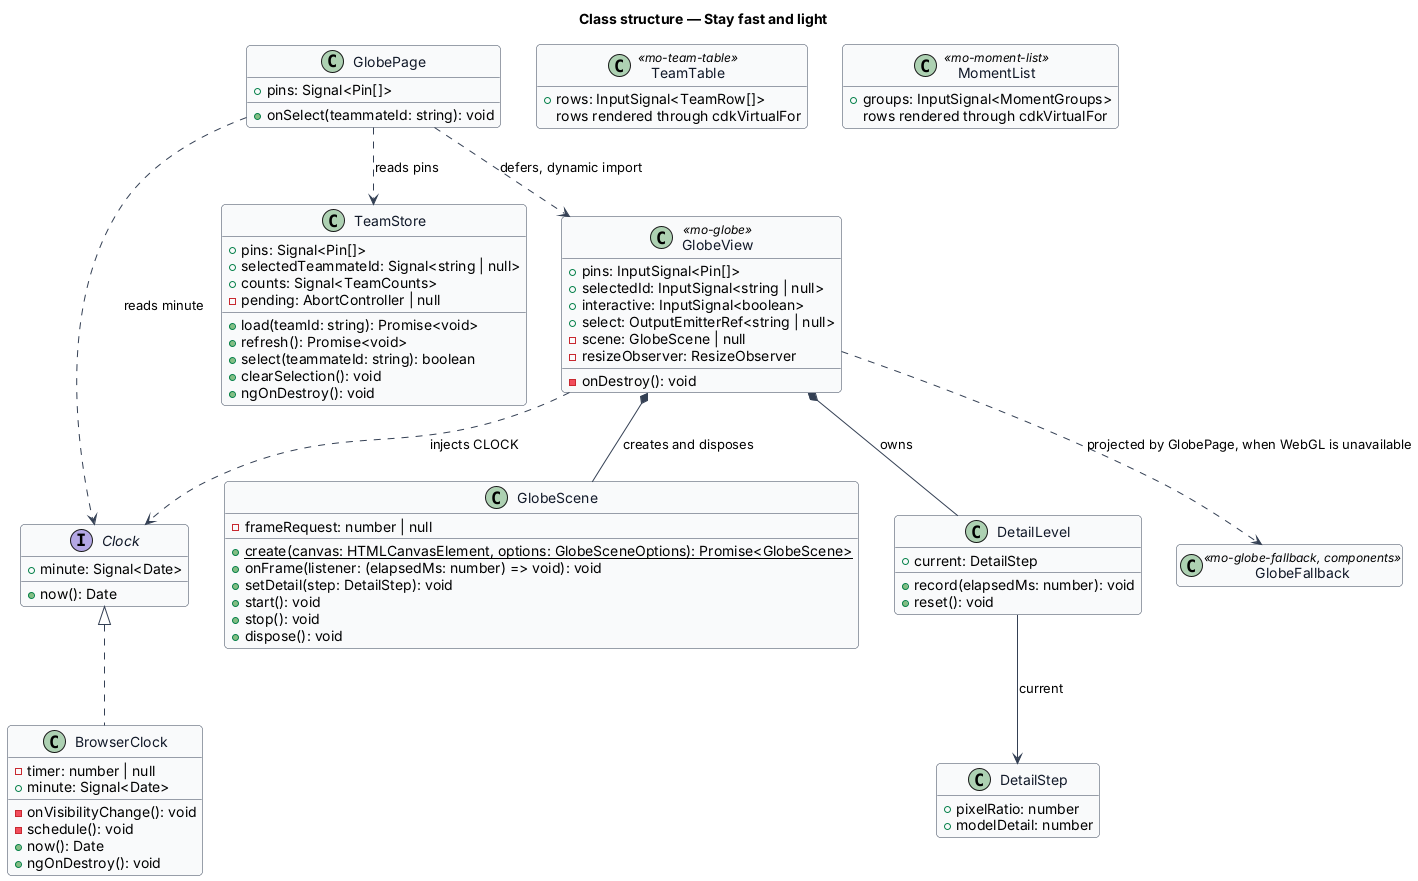

The diagram above was rendered by PlantUML. Its source (embedded in the PNG):
@startuml
skinparam backgroundColor #FFFFFF
skinparam shadowing false
skinparam roundcorner 8
skinparam defaultFontName Arial
skinparam ArrowColor #344054
skinparam class {
  BorderColor #344054
  FontColor #101828
  BackgroundColor #F9FAFB
}
hide empty members
title Class structure — Stay fast and light

interface Clock {
  +now(): Date
  +minute: Signal<Date>
}

class BrowserClock {
  -timer: number | null
  -onVisibilityChange(): void
  -schedule(): void
  +now(): Date
  +minute: Signal<Date>
  +ngOnDestroy(): void
}

class TeamStore {
  +pins: Signal<Pin[]>
  +selectedTeammateId: Signal<string | null>
  +counts: Signal<TeamCounts>
  -pending: AbortController | null
  +load(teamId: string): Promise<void>
  +refresh(): Promise<void>
  +select(teammateId: string): boolean
  +clearSelection(): void
  +ngOnDestroy(): void
}

class GlobePage {
  +pins: Signal<Pin[]>
  +onSelect(teammateId: string): void
}

class GlobeView <<mo-globe>> {
  +pins: InputSignal<Pin[]>
  +selectedId: InputSignal<string | null>
  +interactive: InputSignal<boolean>
  +select: OutputEmitterRef<string | null>
  -scene: GlobeScene | null
  -resizeObserver: ResizeObserver
  -onDestroy(): void
}

class GlobeScene {
  -frameRequest: number | null
  {static} +create(canvas: HTMLCanvasElement, options: GlobeSceneOptions): Promise<GlobeScene>
  +onFrame(listener: (elapsedMs: number) => void): void
  +setDetail(step: DetailStep): void
  +start(): void
  +stop(): void
  +dispose(): void
}

class DetailLevel {
  +current: DetailStep
  +record(elapsedMs: number): void
  +reset(): void
}

class DetailStep {
  +pixelRatio: number
  +modelDetail: number
}

class GlobeFallback <<mo-globe-fallback, components>> {
}

class TeamTable <<mo-team-table>> {
  +rows: InputSignal<TeamRow[]>
  rows rendered through cdkVirtualFor
}

class MomentList <<mo-moment-list>> {
  +groups: InputSignal<MomentGroups>
  rows rendered through cdkVirtualFor
}

Clock <|.. BrowserClock
GlobePage ..> TeamStore : reads pins
GlobePage ..> Clock : reads minute
GlobePage ..> GlobeView : defers, dynamic import
GlobeView *-- GlobeScene : creates and disposes
GlobeView ..> GlobeFallback : projected by GlobePage, when WebGL is unavailable
GlobeView *-- DetailLevel : owns
GlobeView ..> Clock : injects CLOCK
DetailLevel --> DetailStep : current
@enduml